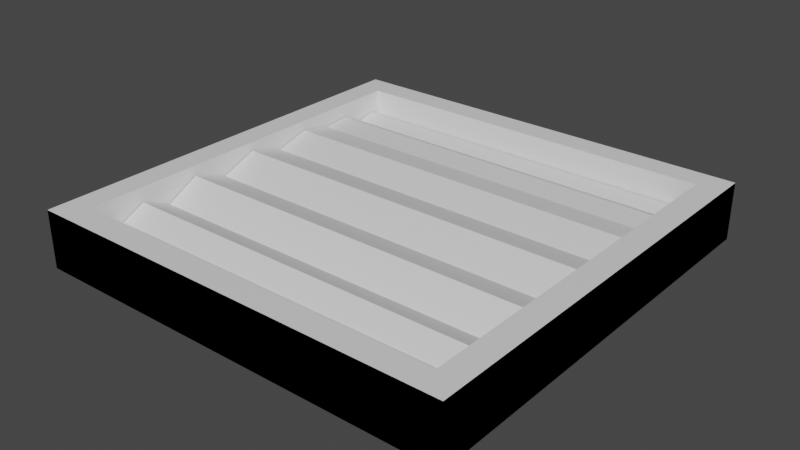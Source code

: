 # Source: cropsoil.blend  (saved by Blender 3.3.6; exported with 4.5.12 LTS)
import bpy
from mathutils import Matrix  # noqa: F401  (used for matrix-valued properties, if any)

bpy.ops.wm.read_factory_settings(use_empty=True)
scene = bpy.context.scene
scene.name = 'Scene'

# ---- collections
col_collection = bpy.data.collections.new('Collection'); scene.collection.children.link(col_collection)

# ---- images (referenced by path relative to the original .blend; pixels are not part of the script)
import os
ASSET_DIR = os.environ.get("B2B_ASSET_DIR", "")  # directory of the original .blend (textures are referenced by path, not embedded)
HERE = os.path.dirname(os.path.abspath(__file__))  # packed textures are extracted next to this script under _unpacked/

def load_image(name, relpath, width, height, colorspace="sRGB"):
    """Load a texture the original file referenced (path relative to the .blend, or extracted next to this script)."""
    p = next((c for c in (os.path.join(HERE, relpath), os.path.join(ASSET_DIR, relpath)) if relpath and os.path.exists(c)), "")
    if p:
        img = bpy.data.images.load(p, check_existing=True)
        img.name = name
    else:  # same state as the original file: an image datablock whose file is absent (Cycles renders it pink)
        img = bpy.data.images.new(name, width, height)
        img.source = "FILE"
        img.filepath = "//" + (relpath or name)
    img.colorspace_settings.name = colorspace
    return img
img_cube_001_displacement = load_image('Cube.001 Displacement', 'Cube.001 Displacement.png', 1024, 1024, 'Non-Color')

# ---- materials (node trees are filled in below, after node groups)
mat_material_001 = bpy.data.materials.new('Material.001')
mat_material_001.use_transparent_shadow = False

# ---- material node trees
mat_material_001.use_nodes = True; mat_material_001.node_tree.nodes.clear()
_N = mat_material_001.node_tree.nodes; _L = mat_material_001.node_tree.links
n0 = _N.new('ShaderNodeBsdfPrincipled'); n0.name = 'Principled BSDF'; n0.location = (10, 300)
n0.distribution = 'GGX'
n0.subsurface_method = 'RANDOM_WALK_SKIN'
n0.inputs[3].default_value = 1.45
n0.inputs[27].default_value = (0.0, 0.0, 0.0, 1.0)
n0.inputs[28].default_value = 1.0
n1 = _N.new('ShaderNodeOutputMaterial'); n1.name = 'Material Output'; n1.location = (300, 300)
n2 = _N.new('ShaderNodeTexImage'); n2.name = 'Image Texture'; n2.location = (10, 260)
n2.image = img_cube_001_displacement
_L.new(n0.outputs[0], n1.inputs[0])
_L.new(n2.outputs[0], n1.inputs[2])
n1.is_active_output = True

# ---- world
world_world = bpy.data.worlds.new('World'); scene.world = world_world
world_world.use_nodes = True; world_world.node_tree.nodes.clear()
_N = world_world.node_tree.nodes; _L = world_world.node_tree.links
n0 = _N.new('ShaderNodeOutputWorld'); n0.name = 'World Output'; n0.location = (300, 300)
n1 = _N.new('ShaderNodeBackground'); n1.name = 'Background'; n1.location = (10, 300)
n1.inputs[0].default_value = (0.05088, 0.05088, 0.05088, 1.0)
_L.new(n1.outputs[0], n0.inputs[0])
n0.is_active_output = True
world_world.color = (0.05088, 0.05088, 0.05088)
world_world.use_sun_shadow = False
world_world.sun_shadow_jitter_overblur = 0.0

# ---- meshes
me_cube_002 = bpy.data.meshes.new('Cube.002')
me_cube_002.from_pydata([(-1.0, -1.0, -1.0), (-1.0, -1.0, 1.0), (-1.0, 1.0, -1.0), (-1.0, 1.0, 1.0), (1.0, -1.0, -1.0), (1.0, -1.0, 1.0), (1.0, 1.0, -1.0), (1.0, 1.0, 1.0), (-1.0, -1.0, -1.0), (-1.0, -1.0, 1.0), (-1.0, 1.0, -1.0), (-1.0, 1.0, 1.0), (1.0, -1.0, -1.0), (1.0, -1.0, 1.0), (1.0, 1.0, -1.0), (1.0, 1.0, 1.0), (-1.0, -1.0, -1.0), (-1.0, -1.0, 1.0), (-1.0, 1.0, -1.0), (-1.0, 1.0, 1.0), (1.0, -1.0, -1.0), (1.0, -1.0, 1.0), (1.0, 1.0, -1.0), (1.0, 1.0, 1.0), (-1.0, -1.0, -1.0), (-1.0, -1.0, 1.0), (-1.0, 1.0, -1.0), (-1.0, 1.0, 1.0), (1.0, -1.0, -1.0), (1.0, -1.0, 1.0), (1.0, 1.0, -1.0), (1.0, 1.0, 1.0), (-1.0, -1.0, -1.0), (-1.0, -1.0, 1.0), (-1.0, 1.0, -1.0), (-1.0, 1.0, 1.0), (1.0, -1.0, -1.0), (1.0, -1.0, 1.0), (1.0, 1.0, -1.0), (1.0, 1.0, 1.0), (-1.0, -1.0, -1.0), (-0.8806, -0.8806, 1.0), (-1.0, 1.0, -1.0), (-0.8806, 0.8806, 1.0), (1.0, -1.0, -1.0), (0.8806, -0.8806, 1.0), (1.0, 1.0, -1.0), (0.8806, 0.8806, 1.0), (-1.0, -1.0, 1.0), (-1.0, 1.0, 1.0), (1.0, 1.0, 1.0), (1.0, -1.0, 1.0), (-0.8806, -0.8806, 0.3925), (-0.8806, 0.8806, 0.3925), (0.8806, 0.8806, 0.3925), (0.8806, -0.8806, 0.3925), (-0.8806, -0.8806, -0.04593), (-0.8806, 0.8806, -0.04593), (0.8806, 0.8806, -0.04593), (0.8806, -0.8806, -0.04593), (-0.8744, 0.8877, 2.867e-07), (0.8744, 0.8877, -2.867e-07), (-0.8744, 0.8707, -0.1381), (0.8744, 0.8707, -0.1381), (-0.8744, 0.8202, -0.2709), (0.8744, 0.8202, -0.2709), (-0.8744, 0.7381, -0.3933), (0.8744, 0.7381, -0.3933), (-0.8744, 0.6277, -0.5006), (0.8744, 0.6277, -0.5006), (-0.8744, 0.4932, -0.5886), (0.8744, 0.4932, -0.5886), (-0.8744, 0.3397, -0.654), (0.8744, 0.3397, -0.6541), (-0.8744, 0.1732, -0.6943), (0.8744, 0.1732, -0.6943), (-0.8744, 0.0, -0.7079), (0.8744, 0.0, -0.7079), (-0.8744, -0.1732, -0.6943), (0.8744, -0.1732, -0.6943), (-0.8744, -0.3397, -0.654), (0.8744, -0.3397, -0.6541), (-0.8744, -0.4932, -0.5886), (0.8744, -0.4932, -0.5886), (-0.8744, -0.6277, -0.5006), (0.8744, -0.6277, -0.5006), (-0.8744, -0.7381, -0.3933), (0.8744, -0.7381, -0.3933), (-0.8744, -0.8202, -0.2709), (0.8744, -0.8202, -0.2709), (-0.8744, -0.8707, -0.1381), (0.8744, -0.8707, -0.1381), (-0.8744, -0.8877, 2.867e-07), (0.8744, -0.8877, -2.867e-07), (-0.8744, -0.8707, 0.1381), (0.8744, -0.8707, 0.1381), (-0.8744, -0.8202, 0.2709), (0.8744, -0.8202, 0.2709), (-0.8744, -0.7381, 0.1108), (0.8744, -0.7381, 0.1108), (-0.8744, -0.6277, 0.5006), (0.8744, -0.6277, 0.5006), (-0.8744, -0.4932, 0.05243), (0.8744, -0.4932, 0.05243), (-0.8744, -0.3397, 0.6541), (0.8744, -0.3397, 0.654), (-0.8744, -0.1732, 0.2057), (0.8744, -0.1732, 0.2057), (-0.8744, 0.0, 0.7079), (0.8744, 0.0, 0.7079), (-0.8744, 0.1732, 0.3157), (0.8744, 0.1732, 0.3157), (-0.8744, 0.3397, 0.6541), (0.8744, 0.3397, 0.654), (-0.8744, 0.4932, 0.4281), (0.8744, 0.4932, 0.4281), (-0.8744, 0.6277, 0.5006), (0.8744, 0.6277, 0.5006), (-0.8744, 0.7381, 0.116), (0.8744, 0.7381, 0.116), (-0.8744, 0.8202, 0.2709), (0.8744, 0.8202, 0.2709), (-0.8744, 0.8707, 0.1381), (0.8744, 0.8707, 0.1381)], [(0, 1), (3, 2), (7, 6), (5, 4), (8, 9), (11, 10), (15, 14), (13, 12), (16, 17), (19, 18), (23, 22), (21, 20)], [(2, 6, 4, 0), (10, 14, 12, 8), (18, 16, 20, 22), (24, 26, 27, 25), (26, 30, 31, 27), (30, 28, 29, 31), (28, 24, 25, 29), (26, 24, 28, 30), (32, 34, 35, 33), (34, 38, 39, 35), (38, 36, 37, 39), (36, 32, 33, 37), (34, 32, 36, 38), (40, 48, 49, 42), (42, 49, 50, 46), (46, 50, 51, 44), (44, 51, 48, 40), (42, 46, 44, 40), (45, 47, 54, 55), (41, 43, 49, 48), (43, 47, 50, 49), (47, 45, 51, 50), (45, 41, 48, 51), (52, 55, 59, 56), (43, 41, 52, 53), (41, 45, 55, 52), (47, 43, 53, 54), (58, 57, 56, 59), (54, 53, 57, 58), (55, 54, 58, 59), (53, 52, 56, 57), (60, 61, 63, 62), (62, 63, 65, 64), (64, 65, 67, 66), (66, 67, 69, 68), (68, 69, 71, 70), (70, 71, 73, 72), (72, 73, 75, 74), (74, 75, 77, 76), (76, 77, 79, 78), (78, 79, 81, 80), (80, 81, 83, 82), (82, 83, 85, 84), (84, 85, 87, 86), (86, 87, 89, 88), (88, 89, 91, 90), (90, 91, 93, 92), (92, 93, 95, 94), (94, 95, 97, 96), (96, 97, 99, 98), (98, 99, 101, 100), (100, 101, 103, 102), (102, 103, 105, 104), (104, 105, 107, 106), (106, 107, 109, 108), (108, 109, 111, 110), (110, 111, 113, 112), (112, 113, 115, 114), (114, 115, 117, 116), (116, 117, 119, 118), (118, 119, 121, 120), (63, 61, 123, 121, 119, 117, 115, 113, 111, 109, 107, 105, 103, 101, 99, 97, 95, 93, 91, 89, 87, 85, 83, 81, 79, 77, 75, 73, 71, 69, 67, 65), (120, 121, 123, 122), (122, 123, 61, 60), (60, 62, 64, 66, 68, 70, 72, 74, 76, 78, 80, 82, 84, 86, 88, 90, 92, 94, 96, 98, 100, 102, 104, 106, 108, 110, 112, 114, 116, 118, 120, 122)])
_uv = me_cube_002.uv_layers.new(name='UVMap')
_uv.uv.foreach_set('vector', [0.02021, 0.02021, 0.152, 0.02021, 0.152, 0.152, 0.02021, 0.152, 0.02021, 0.1924, 0.152, 0.1924, 0.152, 0.3242, 0.02021, 0.3242, 0.6683, 0.152, 0.5368, 0.152, 0.5368, 0.02021, 0.6683, 0.02021, 0.1924, 0.1924, 0.3242, 0.1924, 0.3242, 0.3242, 0.1924, 0.3242, 0.3229, 0.5368, 0.3229, 0.6685, 0.1922, 0.6685, 0.1922, 0.5368, 0.3646, 0.02021, 0.4963, 0.02021, 0.4963, 0.152, 0.3646, 0.152, 0.8385, 0.5368, 0.8385, 0.6685, 0.7078, 0.6685, 0.7078, 0.5368, 0.6683, 0.4963, 0.5368, 0.4963, 0.5368, 0.3646, 0.6683, 0.3646, 0.1924, 0.3646, 0.3242, 0.3646, 0.3242, 0.4963, 0.1924, 0.4963, 0.6674, 0.5368, 0.6674, 0.6685, 0.5368, 0.6685, 0.5368, 0.5368, 0.1924, 0.02021, 0.3242, 0.02021, 0.3242, 0.152, 0.1924, 0.152, 0.8394, 0.1924, 0.8394, 0.3242, 0.7088, 0.3242, 0.7088, 0.1924, 0.1518, 0.6685, 0.02021, 0.6685, 0.02021, 0.5368, 0.1518, 0.5368, 0.4963, 0.3646, 0.4963, 0.4963, 0.3646, 0.4963, 0.3646, 0.3646, 0.8394, 0.152, 0.7088, 0.152, 0.7088, 0.02021, 0.8394, 0.02021, 0.4963, 0.1924, 0.4963, 0.3242, 0.3646, 0.3242, 0.3646, 0.1924, 0.4952, 0.6685, 0.3646, 0.6685, 0.3646, 0.5368, 0.4952, 0.5368, 0.02021, 0.3646, 0.152, 0.3646, 0.152, 0.4963, 0.02021, 0.4963, 0.4249, 0.825, 0.4249, 0.7089, 0.4649, 0.7089, 0.4649, 0.825, 0.5446, 0.3163, 0.6605, 0.3163, 0.6683, 0.3242, 0.5368, 0.3242, 0.6605, 0.3163, 0.6605, 0.2003, 0.6683, 0.1924, 0.6683, 0.3242, 0.6605, 0.2003, 0.5446, 0.2003, 0.5368, 0.1924, 0.6683, 0.1924, 0.5446, 0.2003, 0.5446, 0.3163, 0.5368, 0.3242, 0.5368, 0.1924, 0.7945, 0.825, 0.7945, 0.7089, 0.8232, 0.7089, 0.8232, 0.825, 0.5368, 0.825, 0.5368, 0.7089, 0.5768, 0.7089, 0.5768, 0.825, 0.7548, 0.825, 0.7548, 0.7089, 0.7945, 0.7089, 0.7945, 0.825, 0.6461, 0.825, 0.6461, 0.7089, 0.6858, 0.7089, 0.6858, 0.825, 0.8246, 0.3646, 0.8246, 0.4806, 0.7088, 0.4806, 0.7088, 0.3646, 0.6858, 0.825, 0.6858, 0.7089, 0.7144, 0.7089, 0.7144, 0.825, 0.4649, 0.825, 0.4649, 0.7089, 0.4938, 0.7089, 0.4938, 0.825, 0.5768, 0.825, 0.5768, 0.7089, 0.6057, 0.7089, 0.6057, 0.825, 0.8895, 0.3646, 0.8895, 0.4798, 0.8806, 0.4798, 0.8806, 0.3646, 0.8806, 0.3646, 0.8806, 0.4798, 0.8723, 0.4798, 0.8723, 0.3646, 0.8723, 0.3646, 0.8723, 0.4798, 0.865, 0.4798, 0.865, 0.3646, 0.1175, 0.7089, 0.1175, 0.8242, 0.1102, 0.8242, 0.1102, 0.7089, 0.1102, 0.7089, 0.1102, 0.8242, 0.1013, 0.8242, 0.1013, 0.7089, 0.1013, 0.7089, 0.1013, 0.8242, 0.09122, 0.8242, 0.09122, 0.7089, 0.09122, 0.7089, 0.09122, 0.8242, 0.08025, 0.8242, 0.08025, 0.7089, 0.08025, 0.7089, 0.08025, 0.8242, 0.06884, 0.8242, 0.06884, 0.7089, 0.06884, 0.7089, 0.06884, 0.8242, 0.05743, 0.8242, 0.05743, 0.7089, 0.05743, 0.7089, 0.05743, 0.8242, 0.04646, 0.8242, 0.04646, 0.7089, 0.04646, 0.7089, 0.04646, 0.8242, 0.03634, 0.8242, 0.03634, 0.7089, 0.03634, 0.7089, 0.03634, 0.8242, 0.02748, 0.8242, 0.02748, 0.7089, 0.02748, 0.7089, 0.02748, 0.8242, 0.02021, 0.8242, 0.02021, 0.7089, 0.8636, 0.8242, 0.8636, 0.7089, 0.8709, 0.7089, 0.8709, 0.8242, 0.8709, 0.8242, 0.8709, 0.7089, 0.8791, 0.7089, 0.8791, 0.8242, 0.8791, 0.8242, 0.8791, 0.7089, 0.888, 0.7089, 0.888, 0.8242, 0.888, 0.8242, 0.888, 0.7089, 0.8972, 0.7089, 0.8972, 0.8242, 0.8972, 0.8242, 0.8972, 0.7089, 0.9063, 0.7089, 0.9063, 0.8242, 0.09785, 0.8646, 0.09785, 0.9798, 0.08669, 0.9798, 0.08669, 0.8646, 0.9774, 0.1758, 0.9774, 0.2911, 0.9509, 0.2911, 0.9509, 0.1758, 0.9771, 0.7089, 0.9771, 0.8242, 0.9467, 0.8242, 0.9467, 0.7089, 0.8789, 0.652, 0.8789, 0.5368, 0.9195, 0.5368, 0.9195, 0.652, 0.9105, 0.1758, 0.9105, 0.2911, 0.8798, 0.2911, 0.8798, 0.1758, 0.8798, 0.1354, 0.8798, 0.02021, 0.9141, 0.02021, 0.9141, 0.1354, 0.9753, 0.3646, 0.9753, 0.4798, 0.9481, 0.4798, 0.9481, 0.3646, 0.9545, 0.1354, 0.9545, 0.02021, 0.978, 0.02021, 0.978, 0.1354, 0.976, 0.5368, 0.976, 0.652, 0.9599, 0.652, 0.9599, 0.5368, 0.9148, 0.9798, 0.9148, 0.8646, 0.9239, 0.8646, 0.9239, 0.9798, 0.04628, 0.8646, 0.04628, 0.9798, 0.02021, 0.9798, 0.02021, 0.8646, 0.8636, 0.9798, 0.8636, 0.8646, 0.8744, 0.8646, 0.8744, 0.9798, 0.2027, 0.7089, 0.2119, 0.7089, 0.2207, 0.7112, 0.229, 0.7155, 0.2182, 0.7197, 0.2425, 0.73, 0.2367, 0.7382, 0.2502, 0.7501, 0.2267, 0.7582, 0.251, 0.7727, 0.2167, 0.78, 0.2447, 0.7945, 0.2041, 0.7997, 0.2323, 0.8121, 0.206, 0.8161, 0.2158, 0.8228, 0.2067, 0.825, 0.1975, 0.825, 0.1886, 0.8228, 0.1803, 0.8184, 0.173, 0.8121, 0.1669, 0.804, 0.1622, 0.7945, 0.1592, 0.7839, 0.1579, 0.7727, 0.1584, 0.7613, 0.1607, 0.7501, 0.1647, 0.7395, 0.1702, 0.73, 0.177, 0.7219, 0.1849, 0.7155, 0.1936, 0.7112, 0.9077, 0.3646, 0.9077, 0.4798, 0.8986, 0.4798, 0.8986, 0.3646, 0.8986, 0.3646, 0.8986, 0.4798, 0.8895, 0.4798, 0.8895, 0.3646, 0.331, 0.825, 0.3221, 0.8228, 0.3138, 0.8184, 0.3065, 0.8121, 0.3004, 0.804, 0.2957, 0.7945, 0.2927, 0.7839, 0.2914, 0.7727, 0.2919, 0.7613, 0.2942, 0.7501, 0.2982, 0.7395, 0.3037, 0.73, 0.3105, 0.7219, 0.3184, 0.7155, 0.3271, 0.7112, 0.3362, 0.7089, 0.3454, 0.7089, 0.3542, 0.7112, 0.3625, 0.7155, 0.3514, 0.7196, 0.376, 0.73, 0.3456, 0.7352, 0.3837, 0.7501, 0.353, 0.7573, 0.3845, 0.7727, 0.3574, 0.7809, 0.3782, 0.7945, 0.3622, 0.8027, 0.3659, 0.8121, 0.3398, 0.8162, 0.3493, 0.8228, 0.3402, 0.825])
me_cube_002.materials.append(mat_material_001)
me_cube_002.update()

# ---- objects
ob_cube_001 = bpy.data.objects.new('Cube.001', me_cube_002)

# ---- transforms, parenting, visibility, modifiers, constraints
ob_cube_001.location = (0.0, 0.0, 0.0)
ob_cube_001.scale = (1.5, 1.5, 0.2)

# ---- collection membership
col_collection.objects.link(ob_cube_001)

# ---- scene / render settings (as saved in the file)
scene.frame_start = 1; scene.frame_end = 250; scene.frame_set(1)
scene.render.engine = 'BLENDER_EEVEE_NEXT'
scene.cycles.sampling_pattern = 'TABULATED_SOBOL'
scene.cycles.use_light_tree = False
scene.view_settings.view_transform = 'Filmic'
bpy.context.view_layer.update()

# ---- added for rendering (the .blend has no active camera and no usable light): camera, sun
cam_auto = bpy.data.cameras.new('AutoCamera')
cam_auto.lens = 50.0
cam_auto.sensor_width = 36.0
cam_auto.clip_end = 1000.0
ob_auto_camera = bpy.data.objects.new('AutoCamera', cam_auto)
scene.collection.objects.link(ob_auto_camera)
ob_auto_camera.location = (3.9428, -4.73136, 3.15424)
ob_auto_camera.rotation_euler = (1.09748, -7.21219e-08, 0.694738)
scene.camera = ob_auto_camera
light_auto_sun = bpy.data.lights.new('AutoSun', 'SUN')
light_auto_sun.energy = 3.0
light_auto_sun.angle = 0.0523599
ob_auto_sun = bpy.data.objects.new('AutoSun', light_auto_sun)
scene.collection.objects.link(ob_auto_sun)
ob_auto_sun.rotation_euler = (0.872665, 0.174533, 0.523599)
bpy.context.view_layer.update()
